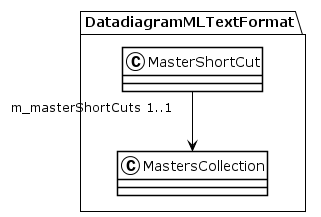

The diagram above was rendered by PlantUML. Its source (embedded in the PNG):
@startuml
!theme plain
package DatadiagramMLTextFormat {
class MasterShortCut {
}
MasterShortCut "m_masterShortCuts 1..1" --> MastersCollection
class MastersCollection {
}
}
@enduml